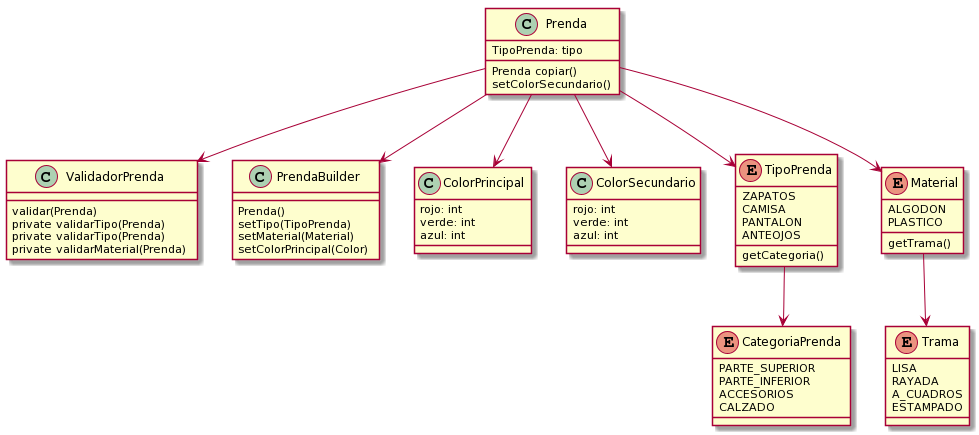

The diagram above was rendered by PlantUML. Its source (embedded in the PNG):
@startuml
class Prenda {
  TipoPrenda: tipo
  Prenda copiar()
  setColorSecundario()
}

class ValidadorPrenda {
  validar(Prenda) 
  private validarTipo(Prenda)
  private validarTipo(Prenda)
  private validarMaterial(Prenda)
}

class PrendaBuilder {
Prenda()
setTipo(TipoPrenda)
setMaterial(Material)
setColorPrincipal(Color)
       
}
class  ColorPrincipal {
rojo: int
verde: int
azul: int
}

class  ColorSecundario{
rojo: int
verde: int
azul: int
}

enum TipoPrenda {
   ZAPATOS
    CAMISA
    PANTALON
    ANTEOJOS
   getCategoria()
}

enum CategoriaPrenda{
   PARTE_SUPERIOR
 PARTE_INFERIOR 
ACCESORIOS 
CALZADO
}

enum Material{
  ALGODON
PLASTICO
   getTrama()
}

enum Trama {
    LISA 
    RAYADA 
    A_CUADROS 
    ESTAMPADO
}



Prenda --> PrendaBuilder
Prenda --> ValidadorPrenda
Prenda  --> TipoPrenda
Prenda  --> Material
Prenda  --> ColorPrincipal
Prenda  --> ColorSecundario

TipoPrenda --> CategoriaPrenda

Material--> Trama
@enduml